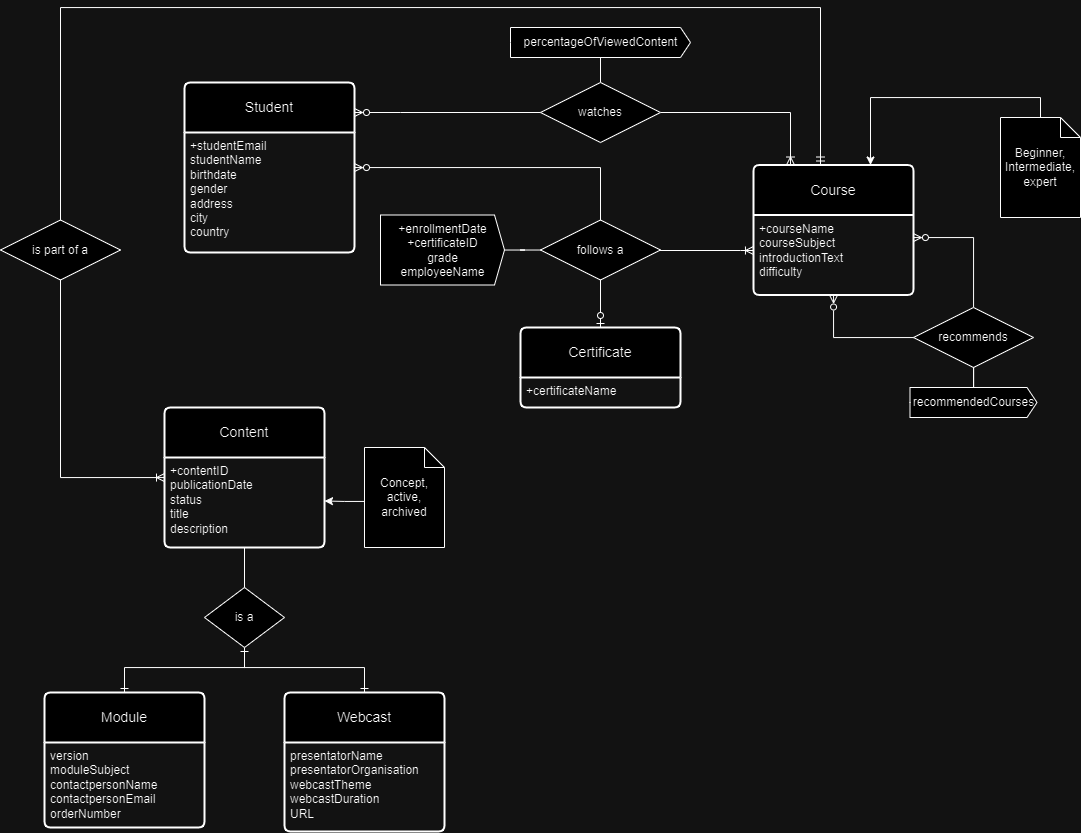

The diagram above was exported from draw.io. Its source (the exported page's mxGraphModel, read from the mxfile embedded in the PNG):
<mxGraphModel dx="1624" dy="1053" grid="1" gridSize="10" guides="1" tooltips="1" connect="1" arrows="1" fold="1" page="1" pageScale="1" pageWidth="827" pageHeight="1169" background="none" math="0" shadow="0">
  <root>
    <mxCell id="0" />
    <mxCell id="1" parent="0" />
    <mxCell id="x4p1LAT1qpr4GnqLeV18-1" value="Student" style="swimlane;childLayout=stackLayout;horizontal=1;startSize=50;horizontalStack=0;rounded=1;fontSize=14;fontStyle=0;strokeWidth=2;resizeParent=0;resizeLast=1;shadow=0;dashed=0;align=center;arcSize=4;whiteSpace=wrap;html=1;" parent="1" vertex="1">
      <mxGeometry x="194" y="135" width="170" height="170" as="geometry" />
    </mxCell>
    <mxCell id="x4p1LAT1qpr4GnqLeV18-2" value="+studentEmail&lt;br&gt;studentName&lt;br&gt;birthdate&lt;br&gt;gender&lt;br&gt;address&lt;br&gt;city&lt;br&gt;country" style="align=left;strokeColor=none;fillColor=none;spacingLeft=4;fontSize=12;verticalAlign=top;resizable=0;rotatable=0;part=1;html=1;" parent="x4p1LAT1qpr4GnqLeV18-1" vertex="1">
      <mxGeometry y="50" width="170" height="120" as="geometry" />
    </mxCell>
    <mxCell id="16lzuXyRFISFkHjdV00b-2" style="edgeStyle=orthogonalEdgeStyle;rounded=0;orthogonalLoop=1;jettySize=auto;html=1;endArrow=none;endFill=0;startArrow=ERoneToMany;startFill=0;" parent="1" source="x4p1LAT1qpr4GnqLeV18-6" target="G_XkRJBIAKkiFxCDoRlq-1" edge="1">
      <mxGeometry relative="1" as="geometry">
        <Array as="points">
          <mxPoint x="750" y="303" />
          <mxPoint x="750" y="303" />
        </Array>
      </mxGeometry>
    </mxCell>
    <mxCell id="x4p1LAT1qpr4GnqLeV18-6" value="Course" style="swimlane;childLayout=stackLayout;horizontal=1;startSize=50;horizontalStack=0;rounded=1;fontSize=14;fontStyle=0;strokeWidth=2;resizeParent=0;resizeLast=1;shadow=0;dashed=0;align=center;arcSize=4;whiteSpace=wrap;html=1;" parent="1" vertex="1">
      <mxGeometry x="762.96" y="217.5" width="160" height="130" as="geometry" />
    </mxCell>
    <mxCell id="x4p1LAT1qpr4GnqLeV18-7" value="+courseName&lt;br&gt;courseSubject&lt;br&gt;introductionText&lt;br&gt;difficulty" style="align=left;strokeColor=none;fillColor=none;spacingLeft=4;fontSize=12;verticalAlign=top;resizable=0;rotatable=0;part=1;html=1;" parent="x4p1LAT1qpr4GnqLeV18-6" vertex="1">
      <mxGeometry y="50" width="160" height="80" as="geometry" />
    </mxCell>
    <mxCell id="x4p1LAT1qpr4GnqLeV18-9" style="edgeStyle=orthogonalEdgeStyle;rounded=0;orthogonalLoop=1;jettySize=auto;html=1;" parent="1" source="x4p1LAT1qpr4GnqLeV18-8" target="x4p1LAT1qpr4GnqLeV18-6" edge="1">
      <mxGeometry relative="1" as="geometry">
        <Array as="points">
          <mxPoint x="880" y="150" />
        </Array>
      </mxGeometry>
    </mxCell>
    <mxCell id="x4p1LAT1qpr4GnqLeV18-8" value="Beginner, Intermediate, expert" style="shape=note;size=20;whiteSpace=wrap;html=1;" parent="1" vertex="1">
      <mxGeometry x="1010" y="170" width="80" height="100" as="geometry" />
    </mxCell>
    <mxCell id="x4p1LAT1qpr4GnqLeV18-10" value="Module" style="swimlane;childLayout=stackLayout;horizontal=1;startSize=50;horizontalStack=0;rounded=1;fontSize=14;fontStyle=0;strokeWidth=2;resizeParent=0;resizeLast=1;shadow=0;dashed=0;align=center;arcSize=4;whiteSpace=wrap;html=1;" parent="1" vertex="1">
      <mxGeometry x="54" y="745" width="160" height="135" as="geometry" />
    </mxCell>
    <mxCell id="x4p1LAT1qpr4GnqLeV18-11" value="version&lt;br&gt;moduleSubject&lt;br&gt;contactpersonName&lt;br&gt;contactpersonEmail&lt;br&gt;orderNumber" style="align=left;strokeColor=none;fillColor=none;spacingLeft=4;fontSize=12;verticalAlign=top;resizable=0;rotatable=0;part=1;html=1;" parent="x4p1LAT1qpr4GnqLeV18-10" vertex="1">
      <mxGeometry y="50" width="160" height="85" as="geometry" />
    </mxCell>
    <mxCell id="dwRs7XecGe3zVEaedec4-1" value="Webcast" style="swimlane;childLayout=stackLayout;horizontal=1;startSize=50;horizontalStack=0;rounded=1;fontSize=14;fontStyle=0;strokeWidth=2;resizeParent=0;resizeLast=1;shadow=0;dashed=0;align=center;arcSize=4;whiteSpace=wrap;html=1;" parent="1" vertex="1">
      <mxGeometry x="294" y="745" width="160" height="139" as="geometry" />
    </mxCell>
    <mxCell id="dwRs7XecGe3zVEaedec4-2" value="presentatorName&lt;br&gt;presentatorOrganisation&lt;br&gt;webcastTheme&lt;br&gt;webcastDuration&lt;br&gt;URL" style="align=left;strokeColor=none;fillColor=none;spacingLeft=4;fontSize=12;verticalAlign=top;resizable=0;rotatable=0;part=1;html=1;" parent="dwRs7XecGe3zVEaedec4-1" vertex="1">
      <mxGeometry y="50" width="160" height="89" as="geometry" />
    </mxCell>
    <mxCell id="dwRs7XecGe3zVEaedec4-5" value="Content" style="swimlane;childLayout=stackLayout;horizontal=1;startSize=50;horizontalStack=0;rounded=1;fontSize=14;fontStyle=0;strokeWidth=2;resizeParent=0;resizeLast=1;shadow=0;dashed=0;align=center;arcSize=4;whiteSpace=wrap;html=1;" parent="1" vertex="1">
      <mxGeometry x="174" y="460" width="160" height="140" as="geometry" />
    </mxCell>
    <mxCell id="dwRs7XecGe3zVEaedec4-6" value="+contentID&lt;br&gt;publicationDate&lt;br&gt;status&lt;br&gt;title&lt;br&gt;description" style="align=left;strokeColor=none;fillColor=none;spacingLeft=4;fontSize=12;verticalAlign=top;resizable=0;rotatable=0;part=1;html=1;" parent="dwRs7XecGe3zVEaedec4-5" vertex="1">
      <mxGeometry y="50" width="160" height="90" as="geometry" />
    </mxCell>
    <mxCell id="dwRs7XecGe3zVEaedec4-7" style="edgeStyle=orthogonalEdgeStyle;rounded=0;orthogonalLoop=1;jettySize=auto;html=1;endArrow=ERone;endFill=0;" parent="1" source="dwRs7XecGe3zVEaedec4-9" target="x4p1LAT1qpr4GnqLeV18-10" edge="1">
      <mxGeometry relative="1" as="geometry">
        <Array as="points">
          <mxPoint x="254" y="720" />
          <mxPoint x="134" y="720" />
        </Array>
      </mxGeometry>
    </mxCell>
    <mxCell id="dwRs7XecGe3zVEaedec4-8" style="edgeStyle=orthogonalEdgeStyle;rounded=0;orthogonalLoop=1;jettySize=auto;html=1;startArrow=ERone;startFill=0;endArrow=ERone;endFill=0;" parent="1" source="dwRs7XecGe3zVEaedec4-9" target="dwRs7XecGe3zVEaedec4-1" edge="1">
      <mxGeometry relative="1" as="geometry">
        <Array as="points">
          <mxPoint x="254" y="720" />
          <mxPoint x="374" y="720" />
        </Array>
      </mxGeometry>
    </mxCell>
    <mxCell id="x4p1LAT1qpr4GnqLeV18-12" value="Concept, active, archived" style="shape=note;size=20;whiteSpace=wrap;html=1;" parent="1" vertex="1">
      <mxGeometry x="374" y="500" width="80" height="100" as="geometry" />
    </mxCell>
    <mxCell id="x4p1LAT1qpr4GnqLeV18-13" style="edgeStyle=orthogonalEdgeStyle;rounded=0;orthogonalLoop=1;jettySize=auto;html=1;exitX=0;exitY=0.5;exitDx=0;exitDy=0;exitPerimeter=0;entryX=1;entryY=0.75;entryDx=0;entryDy=0;" parent="1" edge="1">
      <mxGeometry relative="1" as="geometry">
        <Array as="points">
          <mxPoint x="374" y="553.98" />
          <mxPoint x="354" y="553.98" />
        </Array>
        <mxPoint x="374" y="505.98" as="sourcePoint" />
        <mxPoint x="334" y="553.48" as="targetPoint" />
      </mxGeometry>
    </mxCell>
    <mxCell id="dwRs7XecGe3zVEaedec4-11" value="" style="edgeStyle=orthogonalEdgeStyle;rounded=0;orthogonalLoop=1;jettySize=auto;html=1;endArrow=none;endFill=0;" parent="1" source="dwRs7XecGe3zVEaedec4-6" target="dwRs7XecGe3zVEaedec4-9" edge="1">
      <mxGeometry relative="1" as="geometry">
        <mxPoint x="254" y="600" as="sourcePoint" />
        <mxPoint x="374" y="770" as="targetPoint" />
      </mxGeometry>
    </mxCell>
    <mxCell id="x4p1LAT1qpr4GnqLeV18-17" value="Certificate" style="swimlane;childLayout=stackLayout;horizontal=1;startSize=50;horizontalStack=0;rounded=1;fontSize=14;fontStyle=0;strokeWidth=2;resizeParent=0;resizeLast=1;shadow=0;dashed=0;align=center;arcSize=4;whiteSpace=wrap;html=1;" parent="1" vertex="1">
      <mxGeometry x="530" y="380" width="160" height="80" as="geometry" />
    </mxCell>
    <mxCell id="x4p1LAT1qpr4GnqLeV18-18" value="+certificateName" style="align=left;strokeColor=none;fillColor=none;spacingLeft=4;fontSize=12;verticalAlign=top;resizable=0;rotatable=0;part=1;html=1;" vertex="1" parent="x4p1LAT1qpr4GnqLeV18-17">
      <mxGeometry y="50" width="160" height="30" as="geometry" />
    </mxCell>
    <mxCell id="dwRs7XecGe3zVEaedec4-13" value="percentageOfViewedContent" style="html=1;shadow=0;dashed=0;align=center;verticalAlign=middle;shape=mxgraph.arrows2.arrow;dy=0;dx=10;notch=0;" parent="1" vertex="1">
      <mxGeometry x="520" y="80" width="180" height="30" as="geometry" />
    </mxCell>
    <mxCell id="dwRs7XecGe3zVEaedec4-16" value="+enrollmentDate&lt;br&gt;+certificateID&lt;br style=&quot;border-color: var(--border-color); text-align: left;&quot;&gt;&lt;span style=&quot;text-align: left;&quot;&gt;grade&lt;/span&gt;&lt;br style=&quot;border-color: var(--border-color); text-align: left;&quot;&gt;&lt;span style=&quot;text-align: left;&quot;&gt;employeeName&lt;/span&gt;" style="html=1;shadow=0;dashed=0;align=center;verticalAlign=middle;shape=mxgraph.arrows2.arrow;dy=0;dx=10;notch=0;" parent="1" vertex="1">
      <mxGeometry x="390" y="267.5" width="124" height="70" as="geometry" />
    </mxCell>
    <mxCell id="G_XkRJBIAKkiFxCDoRlq-5" style="edgeStyle=orthogonalEdgeStyle;rounded=0;orthogonalLoop=1;jettySize=auto;html=1;endArrow=none;endFill=0;" parent="1" source="G_XkRJBIAKkiFxCDoRlq-1" target="dwRs7XecGe3zVEaedec4-16" edge="1">
      <mxGeometry relative="1" as="geometry">
        <Array as="points" />
      </mxGeometry>
    </mxCell>
    <mxCell id="G_XkRJBIAKkiFxCDoRlq-1" value="follows a" style="shape=rhombus;perimeter=rhombusPerimeter;whiteSpace=wrap;html=1;align=center;" parent="1" vertex="1">
      <mxGeometry x="550" y="272.5" width="120" height="60" as="geometry" />
    </mxCell>
    <mxCell id="dwRs7XecGe3zVEaedec4-9" value="is a" style="rhombus;whiteSpace=wrap;html=1;" parent="1" vertex="1">
      <mxGeometry x="214" y="640" width="80" height="60" as="geometry" />
    </mxCell>
    <mxCell id="G_XkRJBIAKkiFxCDoRlq-2" style="edgeStyle=orthogonalEdgeStyle;rounded=0;orthogonalLoop=1;jettySize=auto;html=1;endArrow=none;endFill=0;startArrow=ERzeroToMany;startFill=0;" parent="1" source="x4p1LAT1qpr4GnqLeV18-2" target="G_XkRJBIAKkiFxCDoRlq-1" edge="1">
      <mxGeometry relative="1" as="geometry">
        <Array as="points">
          <mxPoint x="610" y="220" />
        </Array>
      </mxGeometry>
    </mxCell>
    <mxCell id="dwRs7XecGe3zVEaedec4-17" value="" style="edgeStyle=orthogonalEdgeStyle;rounded=0;orthogonalLoop=1;jettySize=auto;html=1;endArrow=none;endFill=0;" parent="1" source="dwRs7XecGe3zVEaedec4-6" target="dwRs7XecGe3zVEaedec4-9" edge="1">
      <mxGeometry relative="1" as="geometry">
        <mxPoint x="254" y="600" as="sourcePoint" />
        <mxPoint x="134" y="770" as="targetPoint" />
      </mxGeometry>
    </mxCell>
    <mxCell id="G_XkRJBIAKkiFxCDoRlq-9" style="edgeStyle=orthogonalEdgeStyle;rounded=0;orthogonalLoop=1;jettySize=auto;html=1;endArrow=ERzeroToOne;endFill=0;" parent="1" source="G_XkRJBIAKkiFxCDoRlq-1" target="x4p1LAT1qpr4GnqLeV18-17" edge="1">
      <mxGeometry relative="1" as="geometry">
        <Array as="points">
          <mxPoint x="610" y="362.5" />
        </Array>
        <mxPoint x="789" y="377.5" as="sourcePoint" />
      </mxGeometry>
    </mxCell>
    <mxCell id="G_XkRJBIAKkiFxCDoRlq-12" style="edgeStyle=orthogonalEdgeStyle;rounded=0;orthogonalLoop=1;jettySize=auto;html=1;endArrow=ERoneToMany;endFill=0;" parent="1" source="G_XkRJBIAKkiFxCDoRlq-10" target="x4p1LAT1qpr4GnqLeV18-6" edge="1">
      <mxGeometry relative="1" as="geometry">
        <Array as="points">
          <mxPoint x="800" y="165" />
        </Array>
      </mxGeometry>
    </mxCell>
    <mxCell id="G_XkRJBIAKkiFxCDoRlq-13" style="edgeStyle=orthogonalEdgeStyle;rounded=0;orthogonalLoop=1;jettySize=auto;html=1;endArrow=none;endFill=0;" parent="1" source="G_XkRJBIAKkiFxCDoRlq-10" target="dwRs7XecGe3zVEaedec4-13" edge="1">
      <mxGeometry relative="1" as="geometry" />
    </mxCell>
    <mxCell id="G_XkRJBIAKkiFxCDoRlq-10" value="watches" style="shape=rhombus;perimeter=rhombusPerimeter;whiteSpace=wrap;html=1;align=center;endArrow=ERoneToMany;endFill=0;" parent="1" vertex="1">
      <mxGeometry x="550" y="135" width="120" height="60" as="geometry" />
    </mxCell>
    <mxCell id="G_XkRJBIAKkiFxCDoRlq-11" style="edgeStyle=orthogonalEdgeStyle;rounded=0;orthogonalLoop=1;jettySize=auto;html=1;endArrow=none;endFill=0;startArrow=ERzeroToMany;startFill=0;" parent="1" source="x4p1LAT1qpr4GnqLeV18-1" target="G_XkRJBIAKkiFxCDoRlq-10" edge="1">
      <mxGeometry relative="1" as="geometry">
        <Array as="points">
          <mxPoint x="410" y="165" />
          <mxPoint x="410" y="165" />
        </Array>
      </mxGeometry>
    </mxCell>
    <mxCell id="G_XkRJBIAKkiFxCDoRlq-19" style="edgeStyle=orthogonalEdgeStyle;rounded=0;orthogonalLoop=1;jettySize=auto;html=1;endArrow=ERmandOne;endFill=0;" parent="1" source="G_XkRJBIAKkiFxCDoRlq-16" target="x4p1LAT1qpr4GnqLeV18-6" edge="1">
      <mxGeometry relative="1" as="geometry">
        <Array as="points">
          <mxPoint x="70" y="60" />
          <mxPoint x="830" y="60" />
        </Array>
      </mxGeometry>
    </mxCell>
    <mxCell id="G_XkRJBIAKkiFxCDoRlq-16" value="is part of a" style="shape=rhombus;perimeter=rhombusPerimeter;whiteSpace=wrap;html=1;align=center;endArrow=ERoneToMany;endFill=0;" parent="1" vertex="1">
      <mxGeometry x="10" y="272.5" width="120" height="60" as="geometry" />
    </mxCell>
    <mxCell id="G_XkRJBIAKkiFxCDoRlq-18" style="edgeStyle=orthogonalEdgeStyle;rounded=0;orthogonalLoop=1;jettySize=auto;html=1;endArrow=none;endFill=0;startArrow=ERoneToMany;startFill=0;" parent="1" source="dwRs7XecGe3zVEaedec4-5" target="G_XkRJBIAKkiFxCDoRlq-16" edge="1">
      <mxGeometry relative="1" as="geometry">
        <Array as="points">
          <mxPoint x="70" y="530" />
        </Array>
      </mxGeometry>
    </mxCell>
    <mxCell id="0oY8D3zubiHwT3I3KMTk-6" style="edgeStyle=orthogonalEdgeStyle;rounded=0;orthogonalLoop=1;jettySize=auto;html=1;endArrow=ERzeroToMany;endFill=0;" edge="1" parent="1" source="0oY8D3zubiHwT3I3KMTk-4" target="x4p1LAT1qpr4GnqLeV18-6">
      <mxGeometry relative="1" as="geometry">
        <Array as="points">
          <mxPoint x="983" y="290" />
        </Array>
      </mxGeometry>
    </mxCell>
    <mxCell id="0oY8D3zubiHwT3I3KMTk-4" value="recommends" style="shape=rhombus;perimeter=rhombusPerimeter;whiteSpace=wrap;html=1;align=center;" vertex="1" parent="1">
      <mxGeometry x="923" y="360" width="120" height="60" as="geometry" />
    </mxCell>
    <mxCell id="0oY8D3zubiHwT3I3KMTk-5" style="edgeStyle=orthogonalEdgeStyle;rounded=0;orthogonalLoop=1;jettySize=auto;html=1;startArrow=ERzeroToMany;startFill=0;endArrow=none;endFill=0;" edge="1" parent="1" source="x4p1LAT1qpr4GnqLeV18-7" target="0oY8D3zubiHwT3I3KMTk-4">
      <mxGeometry relative="1" as="geometry">
        <Array as="points">
          <mxPoint x="843" y="390" />
        </Array>
      </mxGeometry>
    </mxCell>
    <mxCell id="0oY8D3zubiHwT3I3KMTk-8" style="edgeStyle=orthogonalEdgeStyle;rounded=0;orthogonalLoop=1;jettySize=auto;html=1;endArrow=none;endFill=0;" edge="1" parent="1" source="0oY8D3zubiHwT3I3KMTk-7" target="0oY8D3zubiHwT3I3KMTk-4">
      <mxGeometry relative="1" as="geometry" />
    </mxCell>
    <mxCell id="0oY8D3zubiHwT3I3KMTk-7" value="recommendedCourses" style="html=1;shadow=0;dashed=0;align=center;verticalAlign=middle;shape=mxgraph.arrows2.arrow;dy=0;dx=10;notch=0;" vertex="1" parent="1">
      <mxGeometry x="919.5" y="440" width="127" height="30" as="geometry" />
    </mxCell>
  </root>
</mxGraphModel>